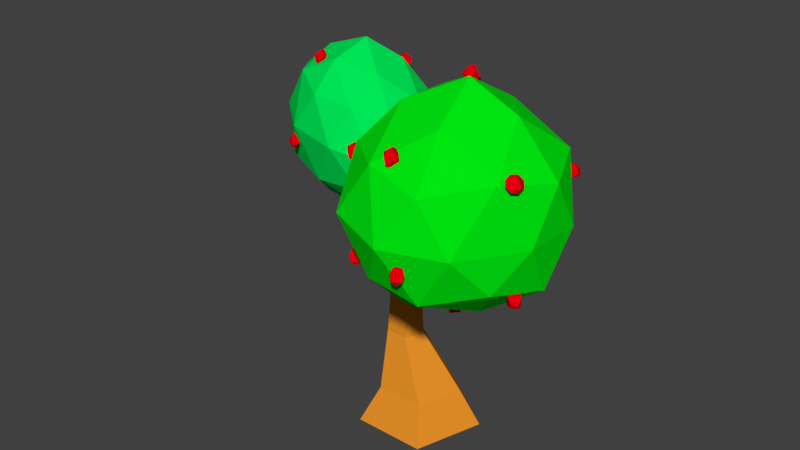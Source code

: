 # Source: Baum02.blend  (saved by Blender 2.79.0; exported with 4.5.12 LTS)
import bpy
from mathutils import Matrix  # noqa: F401  (used for matrix-valued properties, if any)

bpy.ops.wm.read_factory_settings(use_empty=True)
scene = bpy.context.scene
scene.name = 'Scene'

# ---- collections
col_collection_1 = bpy.data.collections.new('Collection 1'); scene.collection.children.link(col_collection_1)

# ---- materials (node trees are filled in below, after node groups)
mat_material_001 = bpy.data.materials.new('Material.001')
mat_material_001.alpha_threshold = 0.0
mat_material_001.use_transparent_shadow = False
mat_material_001.diffuse_color = (0.8, 0.0, 0.004362, 1.0)
mat_material_001.roughness = 0.5
mat_material_001.specular_intensity = 0.6042
mat_blatt2 = bpy.data.materials.new('Blatt2')
mat_blatt2.alpha_threshold = 0.0
mat_blatt2.use_transparent_shadow = False
mat_blatt2.diffuse_color = (0.0, 0.8, 0.09538, 1.0)
mat_blatt2.roughness = 0.5
mat_blatt2.specular_intensity = 0.0
mat_blatt1 = bpy.data.materials.new('Blatt1')
mat_blatt1.alpha_threshold = 0.0
mat_blatt1.use_transparent_shadow = False
mat_blatt1.diffuse_color = (0.0, 0.8, 0.005704, 1.0)
mat_blatt1.roughness = 0.5
mat_blatt1.specular_intensity = 0.0
mat_stamm = bpy.data.materials.new('Stamm')
mat_stamm.alpha_threshold = 0.0
mat_stamm.use_transparent_shadow = False
mat_stamm.diffuse_color = (0.8, 0.2854, 0.0209, 1.0)
mat_stamm.roughness = 0.5
mat_stamm.specular_intensity = 0.0

# ---- material node trees

# ---- world
world_world = bpy.data.worlds.new('World'); scene.world = world_world
world_world.color = (0.05088, 0.05088, 0.05088)
world_world.use_sun_shadow = False
world_world.sun_shadow_jitter_overblur = 0.0
world_world.cycles.sampling_method = 'MANUAL'

# ---- meshes
me_sphere_019 = bpy.data.meshes.new('Sphere.019')
me_sphere_019.from_pydata([(0.0, 1.0, -4.371e-08), (0.0, 0.7071, -0.7071), (0.7071, -1.183e-07, 0.7071), (1.0, -1.311e-07, -1.033e-07), (0.7071, -1.183e-07, -0.7071), (-1.421e-14, -1.748e-07, 1.0), (-6.182e-08, -0.7071, 0.7071), (-8.742e-08, -1.0, -1.629e-07), (-6.182e-08, -0.7071, -0.7071), (0.0, -8.742e-08, -1.0), (-0.7071, 5.303e-09, 0.7071), (-1.0, 4.371e-08, -2.225e-07), (-0.7071, 5.303e-09, -0.7071), (1.236e-07, 0.7071, 0.7071)], [], [(1, 0, 3, 4), (13, 5, 2), (9, 1, 4), (0, 13, 2, 3), (9, 4, 8), (3, 2, 6, 7), (4, 3, 7, 8), (2, 5, 6), (6, 5, 10), (9, 8, 12), (7, 6, 10, 11), (8, 7, 11, 12), (12, 11, 0, 1), (10, 5, 13), (9, 12, 1), (11, 10, 13, 0)])
me_sphere_019.materials.append(mat_material_001)
me_sphere_019.use_remesh_preserve_volume = False
me_sphere_019.use_remesh_preserve_attributes = False
me_sphere_019.use_mirror_vertex_groups = False
me_sphere_019.update()
me_sphere_018 = bpy.data.meshes.new('Sphere.018')
me_sphere_018.from_pydata([(0.0, 1.0, -4.371e-08), (0.0, 0.7071, -0.7071), (0.7071, -1.183e-07, 0.7071), (1.0, -1.311e-07, -1.033e-07), (0.7071, -1.183e-07, -0.7071), (-1.421e-14, -1.748e-07, 1.0), (-6.182e-08, -0.7071, 0.7071), (-8.742e-08, -1.0, -1.629e-07), (-6.182e-08, -0.7071, -0.7071), (0.0, -8.742e-08, -1.0), (-0.7071, 5.303e-09, 0.7071), (-1.0, 4.371e-08, -2.225e-07), (-0.7071, 5.303e-09, -0.7071), (1.236e-07, 0.7071, 0.7071)], [], [(1, 0, 3, 4), (13, 5, 2), (9, 1, 4), (0, 13, 2, 3), (9, 4, 8), (3, 2, 6, 7), (4, 3, 7, 8), (2, 5, 6), (6, 5, 10), (9, 8, 12), (7, 6, 10, 11), (8, 7, 11, 12), (12, 11, 0, 1), (10, 5, 13), (9, 12, 1), (11, 10, 13, 0)])
me_sphere_018.materials.append(mat_material_001)
me_sphere_018.use_remesh_preserve_volume = False
me_sphere_018.use_remesh_preserve_attributes = False
me_sphere_018.use_mirror_vertex_groups = False
me_sphere_018.update()
me_sphere_017 = bpy.data.meshes.new('Sphere.017')
me_sphere_017.from_pydata([(0.0, 1.0, -4.371e-08), (0.0, 0.7071, -0.7071), (0.7071, -1.183e-07, 0.7071), (1.0, -1.311e-07, -1.033e-07), (0.7071, -1.183e-07, -0.7071), (-1.421e-14, -1.748e-07, 1.0), (-6.182e-08, -0.7071, 0.7071), (-8.742e-08, -1.0, -1.629e-07), (-6.182e-08, -0.7071, -0.7071), (0.0, -8.742e-08, -1.0), (-0.7071, 5.303e-09, 0.7071), (-1.0, 4.371e-08, -2.225e-07), (-0.7071, 5.303e-09, -0.7071), (1.236e-07, 0.7071, 0.7071)], [], [(1, 0, 3, 4), (13, 5, 2), (9, 1, 4), (0, 13, 2, 3), (9, 4, 8), (3, 2, 6, 7), (4, 3, 7, 8), (2, 5, 6), (6, 5, 10), (9, 8, 12), (7, 6, 10, 11), (8, 7, 11, 12), (12, 11, 0, 1), (10, 5, 13), (9, 12, 1), (11, 10, 13, 0)])
me_sphere_017.materials.append(mat_material_001)
me_sphere_017.use_remesh_preserve_volume = False
me_sphere_017.use_remesh_preserve_attributes = False
me_sphere_017.use_mirror_vertex_groups = False
me_sphere_017.update()
me_sphere_016 = bpy.data.meshes.new('Sphere.016')
me_sphere_016.from_pydata([(0.0, 1.0, -4.371e-08), (0.0, 0.7071, -0.7071), (0.7071, -1.183e-07, 0.7071), (1.0, -1.311e-07, -1.033e-07), (0.7071, -1.183e-07, -0.7071), (-1.421e-14, -1.748e-07, 1.0), (-6.182e-08, -0.7071, 0.7071), (-8.742e-08, -1.0, -1.629e-07), (-6.182e-08, -0.7071, -0.7071), (0.0, -8.742e-08, -1.0), (-0.7071, 5.303e-09, 0.7071), (-1.0, 4.371e-08, -2.225e-07), (-0.7071, 5.303e-09, -0.7071), (1.236e-07, 0.7071, 0.7071)], [], [(1, 0, 3, 4), (13, 5, 2), (9, 1, 4), (0, 13, 2, 3), (9, 4, 8), (3, 2, 6, 7), (4, 3, 7, 8), (2, 5, 6), (6, 5, 10), (9, 8, 12), (7, 6, 10, 11), (8, 7, 11, 12), (12, 11, 0, 1), (10, 5, 13), (9, 12, 1), (11, 10, 13, 0)])
me_sphere_016.materials.append(mat_material_001)
me_sphere_016.use_remesh_preserve_volume = False
me_sphere_016.use_remesh_preserve_attributes = False
me_sphere_016.use_mirror_vertex_groups = False
me_sphere_016.update()
me_sphere_015 = bpy.data.meshes.new('Sphere.015')
me_sphere_015.from_pydata([(0.0, 1.0, -4.371e-08), (0.0, 0.7071, -0.7071), (0.7071, -1.183e-07, 0.7071), (1.0, -1.311e-07, -1.033e-07), (0.7071, -1.183e-07, -0.7071), (-1.421e-14, -1.748e-07, 1.0), (-6.182e-08, -0.7071, 0.7071), (-8.742e-08, -1.0, -1.629e-07), (-6.182e-08, -0.7071, -0.7071), (0.0, -8.742e-08, -1.0), (-0.7071, 5.303e-09, 0.7071), (-1.0, 4.371e-08, -2.225e-07), (-0.7071, 5.303e-09, -0.7071), (1.236e-07, 0.7071, 0.7071)], [], [(1, 0, 3, 4), (13, 5, 2), (9, 1, 4), (0, 13, 2, 3), (9, 4, 8), (3, 2, 6, 7), (4, 3, 7, 8), (2, 5, 6), (6, 5, 10), (9, 8, 12), (7, 6, 10, 11), (8, 7, 11, 12), (12, 11, 0, 1), (10, 5, 13), (9, 12, 1), (11, 10, 13, 0)])
me_sphere_015.materials.append(mat_material_001)
me_sphere_015.use_remesh_preserve_volume = False
me_sphere_015.use_remesh_preserve_attributes = False
me_sphere_015.use_mirror_vertex_groups = False
me_sphere_015.update()
me_sphere_014 = bpy.data.meshes.new('Sphere.014')
me_sphere_014.from_pydata([(0.0, 1.0, -4.371e-08), (0.0, 0.7071, -0.7071), (0.7071, -1.183e-07, 0.7071), (1.0, -1.311e-07, -1.033e-07), (0.7071, -1.183e-07, -0.7071), (-1.421e-14, -1.748e-07, 1.0), (-6.182e-08, -0.7071, 0.7071), (-8.742e-08, -1.0, -1.629e-07), (-6.182e-08, -0.7071, -0.7071), (0.0, -8.742e-08, -1.0), (-0.7071, 5.303e-09, 0.7071), (-1.0, 4.371e-08, -2.225e-07), (-0.7071, 5.303e-09, -0.7071), (1.236e-07, 0.7071, 0.7071)], [], [(1, 0, 3, 4), (13, 5, 2), (9, 1, 4), (0, 13, 2, 3), (9, 4, 8), (3, 2, 6, 7), (4, 3, 7, 8), (2, 5, 6), (6, 5, 10), (9, 8, 12), (7, 6, 10, 11), (8, 7, 11, 12), (12, 11, 0, 1), (10, 5, 13), (9, 12, 1), (11, 10, 13, 0)])
me_sphere_014.materials.append(mat_material_001)
me_sphere_014.use_remesh_preserve_volume = False
me_sphere_014.use_remesh_preserve_attributes = False
me_sphere_014.use_mirror_vertex_groups = False
me_sphere_014.update()
me_sphere_013 = bpy.data.meshes.new('Sphere.013')
me_sphere_013.from_pydata([(0.0, 1.0, -4.371e-08), (0.0, 0.7071, -0.7071), (0.7071, -1.183e-07, 0.7071), (1.0, -1.311e-07, -1.033e-07), (0.7071, -1.183e-07, -0.7071), (-1.421e-14, -1.748e-07, 1.0), (-6.182e-08, -0.7071, 0.7071), (-8.742e-08, -1.0, -1.629e-07), (-6.182e-08, -0.7071, -0.7071), (0.0, -8.742e-08, -1.0), (-0.7071, 5.303e-09, 0.7071), (-1.0, 4.371e-08, -2.225e-07), (-0.7071, 5.303e-09, -0.7071), (1.236e-07, 0.7071, 0.7071)], [], [(1, 0, 3, 4), (13, 5, 2), (9, 1, 4), (0, 13, 2, 3), (9, 4, 8), (3, 2, 6, 7), (4, 3, 7, 8), (2, 5, 6), (6, 5, 10), (9, 8, 12), (7, 6, 10, 11), (8, 7, 11, 12), (12, 11, 0, 1), (10, 5, 13), (9, 12, 1), (11, 10, 13, 0)])
me_sphere_013.materials.append(mat_material_001)
me_sphere_013.use_remesh_preserve_volume = False
me_sphere_013.use_remesh_preserve_attributes = False
me_sphere_013.use_mirror_vertex_groups = False
me_sphere_013.update()
me_sphere_012 = bpy.data.meshes.new('Sphere.012')
me_sphere_012.from_pydata([(0.0, 1.0, -4.371e-08), (0.0, 0.7071, -0.7071), (0.7071, -1.183e-07, 0.7071), (1.0, -1.311e-07, -1.033e-07), (0.7071, -1.183e-07, -0.7071), (-1.421e-14, -1.748e-07, 1.0), (-6.182e-08, -0.7071, 0.7071), (-8.742e-08, -1.0, -1.629e-07), (-6.182e-08, -0.7071, -0.7071), (0.0, -8.742e-08, -1.0), (-0.7071, 5.303e-09, 0.7071), (-1.0, 4.371e-08, -2.225e-07), (-0.7071, 5.303e-09, -0.7071), (1.236e-07, 0.7071, 0.7071)], [], [(1, 0, 3, 4), (13, 5, 2), (9, 1, 4), (0, 13, 2, 3), (9, 4, 8), (3, 2, 6, 7), (4, 3, 7, 8), (2, 5, 6), (6, 5, 10), (9, 8, 12), (7, 6, 10, 11), (8, 7, 11, 12), (12, 11, 0, 1), (10, 5, 13), (9, 12, 1), (11, 10, 13, 0)])
me_sphere_012.materials.append(mat_material_001)
me_sphere_012.use_remesh_preserve_volume = False
me_sphere_012.use_remesh_preserve_attributes = False
me_sphere_012.use_mirror_vertex_groups = False
me_sphere_012.update()
me_sphere_011 = bpy.data.meshes.new('Sphere.011')
me_sphere_011.from_pydata([(0.0, 1.0, -4.371e-08), (0.0, 0.7071, -0.7071), (0.7071, -1.183e-07, 0.7071), (1.0, -1.311e-07, -1.033e-07), (0.7071, -1.183e-07, -0.7071), (-1.421e-14, -1.748e-07, 1.0), (-6.182e-08, -0.7071, 0.7071), (-8.742e-08, -1.0, -1.629e-07), (-6.182e-08, -0.7071, -0.7071), (0.0, -8.742e-08, -1.0), (-0.7071, 5.303e-09, 0.7071), (-1.0, 4.371e-08, -2.225e-07), (-0.7071, 5.303e-09, -0.7071), (1.236e-07, 0.7071, 0.7071)], [], [(1, 0, 3, 4), (13, 5, 2), (9, 1, 4), (0, 13, 2, 3), (9, 4, 8), (3, 2, 6, 7), (4, 3, 7, 8), (2, 5, 6), (6, 5, 10), (9, 8, 12), (7, 6, 10, 11), (8, 7, 11, 12), (12, 11, 0, 1), (10, 5, 13), (9, 12, 1), (11, 10, 13, 0)])
me_sphere_011.materials.append(mat_material_001)
me_sphere_011.use_remesh_preserve_volume = False
me_sphere_011.use_remesh_preserve_attributes = False
me_sphere_011.use_mirror_vertex_groups = False
me_sphere_011.update()
me_sphere_010 = bpy.data.meshes.new('Sphere.010')
me_sphere_010.from_pydata([(0.0, 1.0, -4.371e-08), (0.0, 0.7071, -0.7071), (0.7071, -1.183e-07, 0.7071), (1.0, -1.311e-07, -1.033e-07), (0.7071, -1.183e-07, -0.7071), (-1.421e-14, -1.748e-07, 1.0), (-6.182e-08, -0.7071, 0.7071), (-8.742e-08, -1.0, -1.629e-07), (-6.182e-08, -0.7071, -0.7071), (0.0, -8.742e-08, -1.0), (-0.7071, 5.303e-09, 0.7071), (-1.0, 4.371e-08, -2.225e-07), (-0.7071, 5.303e-09, -0.7071), (1.236e-07, 0.7071, 0.7071)], [], [(1, 0, 3, 4), (13, 5, 2), (9, 1, 4), (0, 13, 2, 3), (9, 4, 8), (3, 2, 6, 7), (4, 3, 7, 8), (2, 5, 6), (6, 5, 10), (9, 8, 12), (7, 6, 10, 11), (8, 7, 11, 12), (12, 11, 0, 1), (10, 5, 13), (9, 12, 1), (11, 10, 13, 0)])
me_sphere_010.materials.append(mat_material_001)
me_sphere_010.use_remesh_preserve_volume = False
me_sphere_010.use_remesh_preserve_attributes = False
me_sphere_010.use_mirror_vertex_groups = False
me_sphere_010.update()
me_sphere_009 = bpy.data.meshes.new('Sphere.009')
me_sphere_009.from_pydata([(0.0, 1.0, -4.371e-08), (0.0, 0.7071, -0.7071), (0.7071, -1.183e-07, 0.7071), (1.0, -1.311e-07, -1.033e-07), (0.7071, -1.183e-07, -0.7071), (-1.421e-14, -1.748e-07, 1.0), (-6.182e-08, -0.7071, 0.7071), (-8.742e-08, -1.0, -1.629e-07), (-6.182e-08, -0.7071, -0.7071), (0.0, -8.742e-08, -1.0), (-0.7071, 5.303e-09, 0.7071), (-1.0, 4.371e-08, -2.225e-07), (-0.7071, 5.303e-09, -0.7071), (1.236e-07, 0.7071, 0.7071)], [], [(1, 0, 3, 4), (13, 5, 2), (9, 1, 4), (0, 13, 2, 3), (9, 4, 8), (3, 2, 6, 7), (4, 3, 7, 8), (2, 5, 6), (6, 5, 10), (9, 8, 12), (7, 6, 10, 11), (8, 7, 11, 12), (12, 11, 0, 1), (10, 5, 13), (9, 12, 1), (11, 10, 13, 0)])
me_sphere_009.materials.append(mat_material_001)
me_sphere_009.use_remesh_preserve_volume = False
me_sphere_009.use_remesh_preserve_attributes = False
me_sphere_009.use_mirror_vertex_groups = False
me_sphere_009.update()
me_sphere_008 = bpy.data.meshes.new('Sphere.008')
me_sphere_008.from_pydata([(0.0, 1.0, -4.371e-08), (0.0, 0.7071, -0.7071), (0.7071, -1.183e-07, 0.7071), (1.0, -1.311e-07, -1.033e-07), (0.7071, -1.183e-07, -0.7071), (-1.421e-14, -1.748e-07, 1.0), (-6.182e-08, -0.7071, 0.7071), (-8.742e-08, -1.0, -1.629e-07), (-6.182e-08, -0.7071, -0.7071), (0.0, -8.742e-08, -1.0), (-0.7071, 5.303e-09, 0.7071), (-1.0, 4.371e-08, -2.225e-07), (-0.7071, 5.303e-09, -0.7071), (1.236e-07, 0.7071, 0.7071)], [], [(1, 0, 3, 4), (13, 5, 2), (9, 1, 4), (0, 13, 2, 3), (9, 4, 8), (3, 2, 6, 7), (4, 3, 7, 8), (2, 5, 6), (6, 5, 10), (9, 8, 12), (7, 6, 10, 11), (8, 7, 11, 12), (12, 11, 0, 1), (10, 5, 13), (9, 12, 1), (11, 10, 13, 0)])
me_sphere_008.materials.append(mat_material_001)
me_sphere_008.use_remesh_preserve_volume = False
me_sphere_008.use_remesh_preserve_attributes = False
me_sphere_008.use_mirror_vertex_groups = False
me_sphere_008.update()
me_sphere_007 = bpy.data.meshes.new('Sphere.007')
me_sphere_007.from_pydata([(0.0, 1.0, -4.371e-08), (0.0, 0.7071, -0.7071), (0.7071, -1.183e-07, 0.7071), (1.0, -1.311e-07, -1.033e-07), (0.7071, -1.183e-07, -0.7071), (-1.421e-14, -1.748e-07, 1.0), (-6.182e-08, -0.7071, 0.7071), (-8.742e-08, -1.0, -1.629e-07), (-6.182e-08, -0.7071, -0.7071), (0.0, -8.742e-08, -1.0), (-0.7071, 5.303e-09, 0.7071), (-1.0, 4.371e-08, -2.225e-07), (-0.7071, 5.303e-09, -0.7071), (1.236e-07, 0.7071, 0.7071)], [], [(1, 0, 3, 4), (13, 5, 2), (9, 1, 4), (0, 13, 2, 3), (9, 4, 8), (3, 2, 6, 7), (4, 3, 7, 8), (2, 5, 6), (6, 5, 10), (9, 8, 12), (7, 6, 10, 11), (8, 7, 11, 12), (12, 11, 0, 1), (10, 5, 13), (9, 12, 1), (11, 10, 13, 0)])
me_sphere_007.materials.append(mat_material_001)
me_sphere_007.use_remesh_preserve_volume = False
me_sphere_007.use_remesh_preserve_attributes = False
me_sphere_007.use_mirror_vertex_groups = False
me_sphere_007.update()
me_sphere_006 = bpy.data.meshes.new('Sphere.006')
me_sphere_006.from_pydata([(0.0, 1.0, -4.371e-08), (0.0, 0.7071, -0.7071), (0.7071, -1.183e-07, 0.7071), (1.0, -1.311e-07, -1.033e-07), (0.7071, -1.183e-07, -0.7071), (-1.421e-14, -1.748e-07, 1.0), (-6.182e-08, -0.7071, 0.7071), (-8.742e-08, -1.0, -1.629e-07), (-6.182e-08, -0.7071, -0.7071), (0.0, -8.742e-08, -1.0), (-0.7071, 5.303e-09, 0.7071), (-1.0, 4.371e-08, -2.225e-07), (-0.7071, 5.303e-09, -0.7071), (1.236e-07, 0.7071, 0.7071)], [], [(1, 0, 3, 4), (13, 5, 2), (9, 1, 4), (0, 13, 2, 3), (9, 4, 8), (3, 2, 6, 7), (4, 3, 7, 8), (2, 5, 6), (6, 5, 10), (9, 8, 12), (7, 6, 10, 11), (8, 7, 11, 12), (12, 11, 0, 1), (10, 5, 13), (9, 12, 1), (11, 10, 13, 0)])
me_sphere_006.materials.append(mat_material_001)
me_sphere_006.use_remesh_preserve_volume = False
me_sphere_006.use_remesh_preserve_attributes = False
me_sphere_006.use_mirror_vertex_groups = False
me_sphere_006.update()
me_sphere_005 = bpy.data.meshes.new('Sphere.005')
me_sphere_005.from_pydata([(0.0, 1.0, -4.371e-08), (0.0, 0.7071, -0.7071), (0.7071, -1.183e-07, 0.7071), (1.0, -1.311e-07, -1.033e-07), (0.7071, -1.183e-07, -0.7071), (-1.421e-14, -1.748e-07, 1.0), (-6.182e-08, -0.7071, 0.7071), (-8.742e-08, -1.0, -1.629e-07), (-6.182e-08, -0.7071, -0.7071), (0.0, -8.742e-08, -1.0), (-0.7071, 5.303e-09, 0.7071), (-1.0, 4.371e-08, -2.225e-07), (-0.7071, 5.303e-09, -0.7071), (1.236e-07, 0.7071, 0.7071)], [], [(1, 0, 3, 4), (13, 5, 2), (9, 1, 4), (0, 13, 2, 3), (9, 4, 8), (3, 2, 6, 7), (4, 3, 7, 8), (2, 5, 6), (6, 5, 10), (9, 8, 12), (7, 6, 10, 11), (8, 7, 11, 12), (12, 11, 0, 1), (10, 5, 13), (9, 12, 1), (11, 10, 13, 0)])
me_sphere_005.materials.append(mat_material_001)
me_sphere_005.use_remesh_preserve_volume = False
me_sphere_005.use_remesh_preserve_attributes = False
me_sphere_005.use_mirror_vertex_groups = False
me_sphere_005.update()
me_sphere_004 = bpy.data.meshes.new('Sphere.004')
me_sphere_004.from_pydata([(0.0, 1.0, -4.371e-08), (0.0, 0.7071, -0.7071), (0.7071, -1.183e-07, 0.7071), (1.0, -1.311e-07, -1.033e-07), (0.7071, -1.183e-07, -0.7071), (-1.421e-14, -1.748e-07, 1.0), (-6.182e-08, -0.7071, 0.7071), (-8.742e-08, -1.0, -1.629e-07), (-6.182e-08, -0.7071, -0.7071), (0.0, -8.742e-08, -1.0), (-0.7071, 5.303e-09, 0.7071), (-1.0, 4.371e-08, -2.225e-07), (-0.7071, 5.303e-09, -0.7071), (1.236e-07, 0.7071, 0.7071)], [], [(1, 0, 3, 4), (13, 5, 2), (9, 1, 4), (0, 13, 2, 3), (9, 4, 8), (3, 2, 6, 7), (4, 3, 7, 8), (2, 5, 6), (6, 5, 10), (9, 8, 12), (7, 6, 10, 11), (8, 7, 11, 12), (12, 11, 0, 1), (10, 5, 13), (9, 12, 1), (11, 10, 13, 0)])
me_sphere_004.materials.append(mat_material_001)
me_sphere_004.use_remesh_preserve_volume = False
me_sphere_004.use_remesh_preserve_attributes = False
me_sphere_004.use_mirror_vertex_groups = False
me_sphere_004.update()
me_sphere_003 = bpy.data.meshes.new('Sphere.003')
me_sphere_003.from_pydata([(0.0, 1.0, -4.371e-08), (0.0, 0.7071, -0.7071), (0.7071, -1.183e-07, 0.7071), (1.0, -1.311e-07, -1.033e-07), (0.7071, -1.183e-07, -0.7071), (-1.421e-14, -1.748e-07, 1.0), (-6.182e-08, -0.7071, 0.7071), (-8.742e-08, -1.0, -1.629e-07), (-6.182e-08, -0.7071, -0.7071), (0.0, -8.742e-08, -1.0), (-0.7071, 5.303e-09, 0.7071), (-1.0, 4.371e-08, -2.225e-07), (-0.7071, 5.303e-09, -0.7071), (1.236e-07, 0.7071, 0.7071)], [], [(1, 0, 3, 4), (13, 5, 2), (9, 1, 4), (0, 13, 2, 3), (9, 4, 8), (3, 2, 6, 7), (4, 3, 7, 8), (2, 5, 6), (6, 5, 10), (9, 8, 12), (7, 6, 10, 11), (8, 7, 11, 12), (12, 11, 0, 1), (10, 5, 13), (9, 12, 1), (11, 10, 13, 0)])
me_sphere_003.materials.append(mat_material_001)
me_sphere_003.use_remesh_preserve_volume = False
me_sphere_003.use_remesh_preserve_attributes = False
me_sphere_003.use_mirror_vertex_groups = False
me_sphere_003.update()
me_sphere_002 = bpy.data.meshes.new('Sphere.002')
me_sphere_002.from_pydata([(0.0, 1.0, -4.371e-08), (0.0, 0.7071, -0.7071), (0.7071, -1.183e-07, 0.7071), (1.0, -1.311e-07, -1.033e-07), (0.7071, -1.183e-07, -0.7071), (-1.421e-14, -1.748e-07, 1.0), (-6.182e-08, -0.7071, 0.7071), (-8.742e-08, -1.0, -1.629e-07), (-6.182e-08, -0.7071, -0.7071), (0.0, -8.742e-08, -1.0), (-0.7071, 5.303e-09, 0.7071), (-1.0, 4.371e-08, -2.225e-07), (-0.7071, 5.303e-09, -0.7071), (1.236e-07, 0.7071, 0.7071)], [], [(1, 0, 3, 4), (13, 5, 2), (9, 1, 4), (0, 13, 2, 3), (9, 4, 8), (3, 2, 6, 7), (4, 3, 7, 8), (2, 5, 6), (6, 5, 10), (9, 8, 12), (7, 6, 10, 11), (8, 7, 11, 12), (12, 11, 0, 1), (10, 5, 13), (9, 12, 1), (11, 10, 13, 0)])
me_sphere_002.materials.append(mat_material_001)
me_sphere_002.use_remesh_preserve_volume = False
me_sphere_002.use_remesh_preserve_attributes = False
me_sphere_002.use_mirror_vertex_groups = False
me_sphere_002.update()
me_sphere_001 = bpy.data.meshes.new('Sphere.001')
me_sphere_001.from_pydata([(0.0, 1.0, -4.371e-08), (0.0, 0.7071, -0.7071), (0.7071, -1.183e-07, 0.7071), (1.0, -1.311e-07, -1.033e-07), (0.7071, -1.183e-07, -0.7071), (-1.421e-14, -1.748e-07, 1.0), (-6.182e-08, -0.7071, 0.7071), (-8.742e-08, -1.0, -1.629e-07), (-6.182e-08, -0.7071, -0.7071), (0.0, -8.742e-08, -1.0), (-0.7071, 5.303e-09, 0.7071), (-1.0, 4.371e-08, -2.225e-07), (-0.7071, 5.303e-09, -0.7071), (1.236e-07, 0.7071, 0.7071)], [], [(1, 0, 3, 4), (13, 5, 2), (9, 1, 4), (0, 13, 2, 3), (9, 4, 8), (3, 2, 6, 7), (4, 3, 7, 8), (2, 5, 6), (6, 5, 10), (9, 8, 12), (7, 6, 10, 11), (8, 7, 11, 12), (12, 11, 0, 1), (10, 5, 13), (9, 12, 1), (11, 10, 13, 0)])
me_sphere_001.materials.append(mat_material_001)
me_sphere_001.use_remesh_preserve_volume = False
me_sphere_001.use_remesh_preserve_attributes = False
me_sphere_001.use_mirror_vertex_groups = False
me_sphere_001.update()
me_sphere = bpy.data.meshes.new('Sphere')
me_sphere.from_pydata([(0.0, 1.0, -4.371e-08), (0.0, 0.7071, -0.7071), (0.7071, -1.183e-07, 0.7071), (1.0, -1.311e-07, -1.033e-07), (0.7071, -1.183e-07, -0.7071), (-1.421e-14, -1.748e-07, 1.0), (-6.182e-08, -0.7071, 0.7071), (-8.742e-08, -1.0, -1.629e-07), (-6.182e-08, -0.7071, -0.7071), (0.0, -8.742e-08, -1.0), (-0.7071, 5.303e-09, 0.7071), (-1.0, 4.371e-08, -2.225e-07), (-0.7071, 5.303e-09, -0.7071), (1.236e-07, 0.7071, 0.7071)], [], [(1, 0, 3, 4), (13, 5, 2), (9, 1, 4), (0, 13, 2, 3), (9, 4, 8), (3, 2, 6, 7), (4, 3, 7, 8), (2, 5, 6), (6, 5, 10), (9, 8, 12), (7, 6, 10, 11), (8, 7, 11, 12), (12, 11, 0, 1), (10, 5, 13), (9, 12, 1), (11, 10, 13, 0)])
me_sphere.materials.append(mat_material_001)
me_sphere.use_remesh_preserve_volume = False
me_sphere.use_remesh_preserve_attributes = False
me_sphere.use_mirror_vertex_groups = False
me_sphere.update()
me_icosphere_005 = bpy.data.meshes.new('Icosphere.005')
me_icosphere_005.from_pydata([(-0.03891, -0.0481, -1.031), (0.4809, -0.4813, -0.6399), (-0.1969, -0.7453, -0.6364), (-0.8109, -0.0126, -0.5478), (-0.3265, 0.7146, -0.4828), (0.4497, 0.3679, -0.6105), (0.1226, -0.7334, 0.05521), (-0.5871, -0.4116, 0.2221), (-0.6625, 0.4218, 0.2693), (0.04049, 0.7118, 0.1593), (0.578, -0.05029, 0.05365), (-0.07837, -0.01594, 0.6641), (-0.1437, -0.4563, -0.9461), (0.295, -0.2944, -0.9029), (0.1475, -0.7167, -0.7302), (0.6061, -0.07084, -0.7268), (0.2651, 0.1845, -0.8648), (-0.4753, -0.04227, -0.9535), (-0.5695, -0.4228, -0.6531), (-0.2203, 0.3769, -0.8428), (-0.6557, 0.3924, -0.575), (0.0615, 0.6538, -0.6214), (0.6118, -0.2973, -0.3431), (0.5835, 0.1907, -0.3063), (-0.02489, -0.8936, -0.3117), (0.3551, -0.7172, -0.3463), (-0.8024, -0.2623, -0.147), (-0.464, -0.7116, -0.1994), (-0.5959, 0.7139, -0.08035), (-0.8632, 0.2646, -0.09897), (0.2795, 0.6517, -0.246), (-0.1551, 0.8671, -0.1499), (0.4262, -0.4471, 0.1417), (-0.2447, -0.6769, 0.1796), (-0.7029, 0.008543, 0.3307), (-0.3465, 0.6732, 0.2777), (0.3991, 0.3816, 0.1783), (0.01398, -0.4187, 0.4158), (0.2724, -0.03053, 0.4506), (-0.3996, -0.2354, 0.5027), (-0.4296, 0.2322, 0.5222), (-0.01934, 0.389, 0.448)], [], [(0, 13, 12), (1, 13, 15), (0, 12, 17), (0, 17, 19), (0, 19, 16), (1, 15, 22), (2, 14, 24), (3, 18, 26), (4, 20, 28), (5, 21, 30), (1, 22, 25), (2, 24, 27), (3, 26, 29), (4, 28, 31), (5, 30, 23), (6, 32, 37), (7, 33, 39), (8, 34, 40), (9, 35, 41), (10, 36, 38), (38, 41, 11), (38, 36, 41), (36, 9, 41), (41, 40, 11), (41, 35, 40), (35, 8, 40), (40, 39, 11), (40, 34, 39), (34, 7, 39), (39, 37, 11), (39, 33, 37), (33, 6, 37), (37, 38, 11), (37, 32, 38), (32, 10, 38), (23, 36, 10), (23, 30, 36), (30, 9, 36), (31, 35, 9), (31, 28, 35), (28, 8, 35), (29, 34, 8), (29, 26, 34), (26, 7, 34), (27, 33, 7), (27, 24, 33), (24, 6, 33), (25, 32, 6), (25, 22, 32), (22, 10, 32), (30, 31, 9), (30, 21, 31), (21, 4, 31), (28, 29, 8), (28, 20, 29), (20, 3, 29), (26, 27, 7), (26, 18, 27), (18, 2, 27), (24, 25, 6), (24, 14, 25), (14, 1, 25), (22, 23, 10), (22, 15, 23), (15, 5, 23), (16, 21, 5), (16, 19, 21), (19, 4, 21), (19, 20, 4), (19, 17, 20), (17, 3, 20), (17, 18, 3), (17, 12, 18), (12, 2, 18), (15, 16, 5), (15, 13, 16), (13, 0, 16), (12, 14, 2), (12, 13, 14), (13, 1, 14)])
me_icosphere_005.materials.append(mat_blatt2)
me_icosphere_005.use_remesh_preserve_volume = False
me_icosphere_005.use_remesh_preserve_attributes = False
me_icosphere_005.use_mirror_vertex_groups = False
me_icosphere_005.update()
me_icosphere_004 = bpy.data.meshes.new('Icosphere.004')
me_icosphere_004.from_pydata([(-0.1106, 0.01468, -0.881), (0.4142, -0.4006, -0.4308), (-0.3309, -0.6855, -0.4391), (-0.8647, 0.008673, -0.4726), (-0.3339, 0.7215, -0.4667), (0.412, 0.4288, -0.4517), (0.04778, -0.6855, 0.2277), (-0.6681, -0.3995, 0.3183), (-0.6702, 0.4282, 0.2973), (0.04479, 0.7215, 0.2001), (0.5999, 0.009937, 0.2512), (-0.08917, 0.00967, 0.7789), (-0.2533, -0.3819, -0.7477), (0.2096, -0.2118, -0.7007), (0.03993, -0.6438, -0.5305), (0.5475, 0.01154, -0.516), (0.2089, 0.2456, -0.7157), (-0.5475, 0.01118, -0.8164), (-0.6764, -0.3853, -0.5107), (-0.2552, 0.409, -0.7673), (-0.6784, 0.4107, -0.5298), (0.03695, 0.6799, -0.5581), (0.5871, -0.2176, -0.1203), (0.5863, 0.248, -0.1346), (-0.1553, -0.8348, -0.1127), (0.2775, -0.6439, -0.1373), (-0.8764, -0.2538, -0.07288), (-0.5943, -0.6881, -0.05785), (-0.5965, 0.7145, -0.07807), (-0.8772, 0.2675, -0.08196), (0.2746, 0.6799, -0.1649), (-0.1583, 0.8708, -0.1403), (0.4243, -0.392, 0.3234), (-0.3501, -0.6438, 0.3338), (-0.7322, 0.01482, 0.3811), (-0.3531, 0.6799, 0.3062), (0.4224, 0.4157, 0.3054), (-0.0177, -0.3853, 0.5624), (0.2872, 0.00972, 0.6094), (-0.4461, -0.2154, 0.6068), (-0.4468, 0.2479, 0.5923), (-0.01968, 0.4109, 0.5432)], [], [(0, 13, 12), (1, 13, 15), (0, 12, 17), (0, 17, 19), (0, 19, 16), (1, 15, 22), (2, 14, 24), (3, 18, 26), (4, 20, 28), (5, 21, 30), (1, 22, 25), (2, 24, 27), (3, 26, 29), (4, 28, 31), (5, 30, 23), (6, 32, 37), (7, 33, 39), (8, 34, 40), (9, 35, 41), (10, 36, 38), (38, 41, 11), (38, 36, 41), (36, 9, 41), (41, 40, 11), (41, 35, 40), (35, 8, 40), (40, 39, 11), (40, 34, 39), (34, 7, 39), (39, 37, 11), (39, 33, 37), (33, 6, 37), (37, 38, 11), (37, 32, 38), (32, 10, 38), (23, 36, 10), (23, 30, 36), (30, 9, 36), (31, 35, 9), (31, 28, 35), (28, 8, 35), (29, 34, 8), (29, 26, 34), (26, 7, 34), (27, 33, 7), (27, 24, 33), (24, 6, 33), (25, 32, 6), (25, 22, 32), (22, 10, 32), (30, 31, 9), (30, 21, 31), (21, 4, 31), (28, 29, 8), (28, 20, 29), (20, 3, 29), (26, 27, 7), (26, 18, 27), (18, 2, 27), (24, 25, 6), (24, 14, 25), (14, 1, 25), (22, 23, 10), (22, 15, 23), (15, 5, 23), (16, 21, 5), (16, 19, 21), (19, 4, 21), (19, 20, 4), (19, 17, 20), (17, 3, 20), (17, 18, 3), (17, 12, 18), (12, 2, 18), (15, 16, 5), (15, 13, 16), (13, 0, 16), (12, 14, 2), (12, 13, 14), (13, 1, 14)])
me_icosphere_004.materials.append(mat_blatt1)
me_icosphere_004.use_remesh_preserve_volume = False
me_icosphere_004.use_remesh_preserve_attributes = False
me_icosphere_004.use_mirror_vertex_groups = False
me_icosphere_004.update()
me_cylinder = bpy.data.meshes.new('Cylinder')
me_cylinder.from_pydata([(5.911e-08, 3.511, 0.0), (4.12e-08, 2.305, 2.0), (3.339, 1.085, 0.0), (2.192, 0.7124, 2.0), (2.064, -2.84, 0.0), (1.355, -1.865, 2.0), (-2.064, -2.84, 0.0), (-1.355, -1.865, 2.0), (-3.339, 1.085, 0.0), (-2.192, 0.7124, 2.0), (-1.074, 1.042, 5.105), (-0.08549, 0.322, 5.038), (-0.4631, -0.8429, 5.063), (-1.685, -0.8429, 5.146), (-2.063, 0.322, 5.171), (-0.6692, 0.7216, 8.952), (-0.8773, 0.3532, 10.17), (-0.8017, -0.5937, 9.355), (-1.974, -0.4369, 9.288), (-1.97, 0.4573, 9.018), (-2.756, 1.125, 11.35), (-2.516, 0.544, 11.78), (-3.085, 0.04544, 11.84), (-3.675, 0.3179, 11.45), (-3.472, 0.985, 11.15), (-6.243, 3.853, 12.95), (-6.046, 3.545, 13.13), (-6.266, 3.206, 13.08), (-6.599, 3.303, 12.86), (-6.584, 3.703, 12.78), (-0.8718, -0.5531, 8.312), (-1.797, -0.3877, 8.046), (0.882, 0.263, 9.723), (-0.6283, 0.3713, 7.842), (-1.741, 0.2945, 7.835), (0.3279, 0.1199, 10.36), (0.5266, -0.5565, 9.922), (0.828, -0.5893, 9.298), (1.223, -0.03945, 9.102), (1.945, -2.182, 11.96), (1.669, -2.096, 12.4), (1.582, -2.553, 12.19), (1.678, -2.678, 11.79), (2.003, -2.47, 11.59), (3.269, -4.553, 14.56), (3.007, -4.59, 14.61), (3.136, -4.807, 14.54), (3.332, -4.824, 14.45), (3.472, -4.654, 14.48), (6.136, -5.304, 16.19), (-8.089, 4.411, 16.11)], [], [(0, 1, 3, 2), (2, 3, 5, 4), (4, 5, 7, 6), (9, 7, 13, 14), (6, 7, 9, 8), (8, 9, 1, 0), (0, 2, 4, 6, 8), (31, 30, 17, 18), (5, 3, 11, 12), (1, 9, 14, 10), (3, 1, 10, 11), (7, 5, 12, 13), (19, 18, 23, 24), (34, 31, 18, 19), (15, 34, 19), (20, 24, 29, 25), (17, 16, 21, 22), (15, 19, 24, 20), (18, 17, 22, 23), (16, 15, 20, 21), (29, 28, 50), (23, 22, 27, 28), (21, 20, 25, 26), (24, 23, 28, 29), (22, 21, 26, 27), (10, 14, 34, 15), (12, 11, 33, 30), (14, 13, 31, 34), (11, 10, 15, 33), (13, 12, 30, 31), (16, 17, 36, 35), (33, 15, 32, 38), (30, 33, 38, 37), (15, 16, 35, 32), (17, 30, 37, 36), (35, 36, 41, 40), (36, 37, 42, 41), (32, 35, 40, 39), (38, 32, 39, 43), (37, 38, 43, 42), (43, 39, 44, 48), (40, 41, 46, 45), (42, 43, 48, 47), (39, 40, 45, 44), (41, 42, 47, 46), (47, 48, 49), (44, 45, 49), (46, 47, 49), (48, 44, 49), (45, 46, 49), (27, 26, 50), (25, 29, 50), (28, 27, 50), (26, 25, 50)])
me_cylinder.materials.append(mat_stamm)
me_cylinder.use_remesh_preserve_volume = False
me_cylinder.use_remesh_preserve_attributes = False
me_cylinder.use_mirror_vertex_groups = False
me_cylinder.update()

# ---- objects
ob_sphere_019 = bpy.data.objects.new('Sphere.019', me_sphere_019)
ob_sphere_018 = bpy.data.objects.new('Sphere.018', me_sphere_018)
ob_sphere_017 = bpy.data.objects.new('Sphere.017', me_sphere_017)
ob_sphere_016 = bpy.data.objects.new('Sphere.016', me_sphere_016)
ob_sphere_015 = bpy.data.objects.new('Sphere.015', me_sphere_015)
ob_sphere_014 = bpy.data.objects.new('Sphere.014', me_sphere_014)
ob_sphere_013 = bpy.data.objects.new('Sphere.013', me_sphere_013)
ob_sphere_012 = bpy.data.objects.new('Sphere.012', me_sphere_012)
ob_sphere_011 = bpy.data.objects.new('Sphere.011', me_sphere_011)
ob_sphere_010 = bpy.data.objects.new('Sphere.010', me_sphere_010)
ob_sphere_009 = bpy.data.objects.new('Sphere.009', me_sphere_009)
ob_sphere_008 = bpy.data.objects.new('Sphere.008', me_sphere_008)
ob_sphere_007 = bpy.data.objects.new('Sphere.007', me_sphere_007)
ob_sphere_006 = bpy.data.objects.new('Sphere.006', me_sphere_006)
ob_sphere_005 = bpy.data.objects.new('Sphere.005', me_sphere_005)
ob_sphere_004 = bpy.data.objects.new('Sphere.004', me_sphere_004)
ob_sphere_003 = bpy.data.objects.new('Sphere.003', me_sphere_003)
ob_sphere_002 = bpy.data.objects.new('Sphere.002', me_sphere_002)
ob_sphere_001 = bpy.data.objects.new('Sphere.001', me_sphere_001)
ob_sphere = bpy.data.objects.new('Sphere', me_sphere)
ob_icosphere_001 = bpy.data.objects.new('Icosphere.001', me_icosphere_005)
ob_icosphere = bpy.data.objects.new('Icosphere', me_icosphere_004)
ob_cylinder = bpy.data.objects.new('Cylinder', me_cylinder)

# ---- transforms, parenting, visibility, modifiers, constraints
ob_sphere_019.location = (-3.235, 2.784, 8.534)
ob_sphere_019.rotation_euler = (-4.201, 0.9052, 0.3222)
ob_sphere_019.scale = (0.3379, 0.3842, 0.3447)
ob_sphere_019.lineart.crease_threshold = 0.0
ob_sphere_018.location = (-7.407, 2.666, 9.369)
ob_sphere_018.rotation_euler = (-4.201, 0.9052, 0.3222)
ob_sphere_018.scale = (0.3379, 0.3842, 0.3447)
ob_sphere_018.lineart.crease_threshold = 0.0
ob_sphere_017.location = (-1.768, 1.577, 11.79)
ob_sphere_017.rotation_euler = (-0.9145, 0.03209, 0.2679)
ob_sphere_017.scale = (0.3379, 0.3842, 0.3447)
ob_sphere_017.lineart.crease_threshold = 0.0
ob_sphere_016.location = (-4.438, 5.481, 10.86)
ob_sphere_016.rotation_euler = (-0.9145, 0.03209, 0.2679)
ob_sphere_016.scale = (0.3379, 0.3842, 0.3447)
ob_sphere_016.lineart.crease_threshold = 0.0
ob_sphere_015.location = (-6.431, 1.126, 14.54)
ob_sphere_015.rotation_euler = (-2.028, 0.09132, 0.1753)
ob_sphere_015.scale = (0.3379, 0.3842, 0.3447)
ob_sphere_015.lineart.crease_threshold = 0.0
ob_sphere_014.location = (-4.004, 3.682, 14.26)
ob_sphere_014.rotation_euler = (-0.9145, 0.03209, 0.2679)
ob_sphere_014.scale = (0.3379, 0.3842, 0.3447)
ob_sphere_014.lineart.crease_threshold = 0.0
ob_sphere_013.location = (-8.104, 4.628, 12.36)
ob_sphere_013.rotation_euler = (-1.654, -0.6136, 0.5941)
ob_sphere_013.scale = (0.3379, 0.3842, 0.3447)
ob_sphere_013.lineart.crease_threshold = 0.0
ob_sphere_012.location = (-6.753, -0.2534, 11.14)
ob_sphere_012.rotation_euler = (-1.245, -0.1062, 0.1871)
ob_sphere_012.scale = (0.3379, 0.3842, 0.3447)
ob_sphere_012.lineart.crease_threshold = 0.0
ob_sphere_011.location = (0.5865, 1.127, 10.71)
ob_sphere_011.rotation_euler = (0.1183, -0.673, -0.3586)
ob_sphere_011.scale = (0.3379, 0.3842, 0.3447)
ob_sphere_011.lineart.crease_threshold = 0.0
ob_sphere_010.location = (5.758, 0.598, 9.628)
ob_sphere_010.rotation_euler = (-1.09, -0.6792, 0.3554)
ob_sphere_010.scale = (0.2816, 0.3202, 0.2873)
ob_sphere_010.lineart.crease_threshold = 0.0
ob_sphere_009.location = (6.53, 0.362, 13.34)
ob_sphere_009.rotation_euler = (0.1183, -0.673, -0.3586)
ob_sphere_009.scale = (0.2816, 0.3202, 0.2873)
ob_sphere_009.lineart.crease_threshold = 0.0
ob_sphere_008.location = (2.999, 1.887, 14.03)
ob_sphere_008.rotation_euler = (0.9179, -0.03709, 0.08343)
ob_sphere_008.scale = (0.3048, 0.3465, 0.3109)
ob_sphere_008.lineart.crease_threshold = 0.0
ob_sphere_007.location = (3.261, -1.455, 16.64)
ob_sphere_007.rotation_euler = (0.9179, -0.03709, 0.08343)
ob_sphere_007.scale = (0.3657, 0.4158, 0.373)
ob_sphere_007.lineart.crease_threshold = 0.0
ob_sphere_006.location = (-0.5539, -3.348, 13.35)
ob_sphere_006.rotation_euler = (0.4417, -0.2379, -0.07479)
ob_sphere_006.scale = (0.3379, 0.3842, 0.3447)
ob_sphere_006.lineart.crease_threshold = 0.0
ob_sphere_005.location = (2.859, -5.279, 14.71)
ob_sphere_005.rotation_euler = (0.4417, -0.2379, -0.07479)
ob_sphere_005.scale = (0.3379, 0.3842, 0.3447)
ob_sphere_005.lineart.crease_threshold = 0.0
ob_sphere_004.location = (6.761, -3.702, 14.33)
ob_sphere_004.rotation_euler = (0.1183, -0.673, -0.3586)
ob_sphere_004.scale = (0.3379, 0.3842, 0.3447)
ob_sphere_004.lineart.crease_threshold = 0.0
ob_sphere_003.location = (6.633, -3.176, 9.654)
ob_sphere_003.rotation_euler = (-1.09, -0.6792, 0.3554)
ob_sphere_003.scale = (0.3379, 0.3842, 0.3447)
ob_sphere_003.lineart.crease_threshold = 0.0
ob_sphere_002.location = (3.912, -6.279, 10.99)
ob_sphere_002.rotation_euler = (-0.5064, -0.2455, 0.06784)
ob_sphere_002.scale = (0.3379, 0.3842, 0.3447)
ob_sphere_002.lineart.crease_threshold = 0.0
ob_sphere_001.location = (0.5469, -4.598, 9.863)
ob_sphere_001.rotation_euler = (-0.5064, -0.2455, 0.06784)
ob_sphere_001.scale = (0.3379, 0.3842, 0.3447)
ob_sphere_001.lineart.crease_threshold = 0.0
ob_sphere.location = (3.27, -2.083, 7.691)
ob_sphere.scale = (0.3657, 0.4158, 0.373)
ob_sphere.lineart.crease_threshold = 0.0
ob_icosphere_001.location = (-4.848, 2.739, 12.53)
ob_icosphere_001.rotation_euler = (0.0, -0.0, 0.7451)
ob_icosphere_001.scale = (4.346, 4.346, 4.346)
ob_icosphere_001.lineart.crease_threshold = 0.0
ob_icosphere.location = (4.064, -2.043, 12.53)
ob_icosphere.scale = (5.527, 5.527, 5.527)
ob_icosphere.lineart.crease_threshold = 0.0
ob_cylinder.location = (0.0, 0.0, 0.0)
ob_cylinder.scale = (0.7746, 0.7746, 0.7746)
ob_cylinder.lineart.crease_threshold = 0.0

# ---- collection membership
col_collection_1.objects.link(ob_sphere_019)
col_collection_1.objects.link(ob_sphere_018)
col_collection_1.objects.link(ob_sphere_017)
col_collection_1.objects.link(ob_sphere_016)
col_collection_1.objects.link(ob_sphere_015)
col_collection_1.objects.link(ob_sphere_014)
col_collection_1.objects.link(ob_sphere_013)
col_collection_1.objects.link(ob_sphere_012)
col_collection_1.objects.link(ob_sphere_011)
col_collection_1.objects.link(ob_sphere_010)
col_collection_1.objects.link(ob_sphere_009)
col_collection_1.objects.link(ob_sphere_008)
col_collection_1.objects.link(ob_sphere_007)
col_collection_1.objects.link(ob_sphere_006)
col_collection_1.objects.link(ob_sphere_005)
col_collection_1.objects.link(ob_sphere_004)
col_collection_1.objects.link(ob_sphere_003)
col_collection_1.objects.link(ob_sphere_002)
col_collection_1.objects.link(ob_sphere_001)
col_collection_1.objects.link(ob_sphere)
col_collection_1.objects.link(ob_icosphere_001)
col_collection_1.objects.link(ob_icosphere)
col_collection_1.objects.link(ob_cylinder)

# ---- scene / render settings (as saved in the file)
scene.frame_start = 1; scene.frame_end = 250; scene.frame_set(22)
scene.render.engine = 'BLENDER_EEVEE_NEXT'
scene.render.resolution_percentage = 50
scene.render.dither_intensity = 0.0
scene.cycles.use_denoising = False
scene.cycles.samples = 128
scene.cycles.sampling_pattern = 'TABULATED_SOBOL'
scene.cycles.use_adaptive_sampling = False
scene.cycles.use_light_tree = False
scene.cycles.blur_glossy = 0.0
scene.cycles.sample_clamp_indirect = 0.0
scene.view_settings.view_transform = 'Standard'
bpy.context.view_layer.update()

# ---- added for rendering (the .blend has no active camera and no usable light): camera, sun
cam_auto = bpy.data.cameras.new('AutoCamera')
cam_auto.lens = 50.0
cam_auto.sensor_width = 36.0
cam_auto.clip_end = 1000.0
ob_auto_camera = bpy.data.objects.new('AutoCamera', cam_auto)
scene.collection.objects.link(ob_auto_camera)
ob_auto_camera.location = (24.8282, -31.2077, 29.5805)
ob_auto_camera.rotation_euler = (1.09748, -7.21219e-08, 0.694738)
scene.camera = ob_auto_camera
light_auto_sun = bpy.data.lights.new('AutoSun', 'SUN')
light_auto_sun.energy = 3.0
light_auto_sun.angle = 0.0523599
ob_auto_sun = bpy.data.objects.new('AutoSun', light_auto_sun)
scene.collection.objects.link(ob_auto_sun)
ob_auto_sun.rotation_euler = (0.872665, 0.174533, 0.523599)
bpy.context.view_layer.update()
